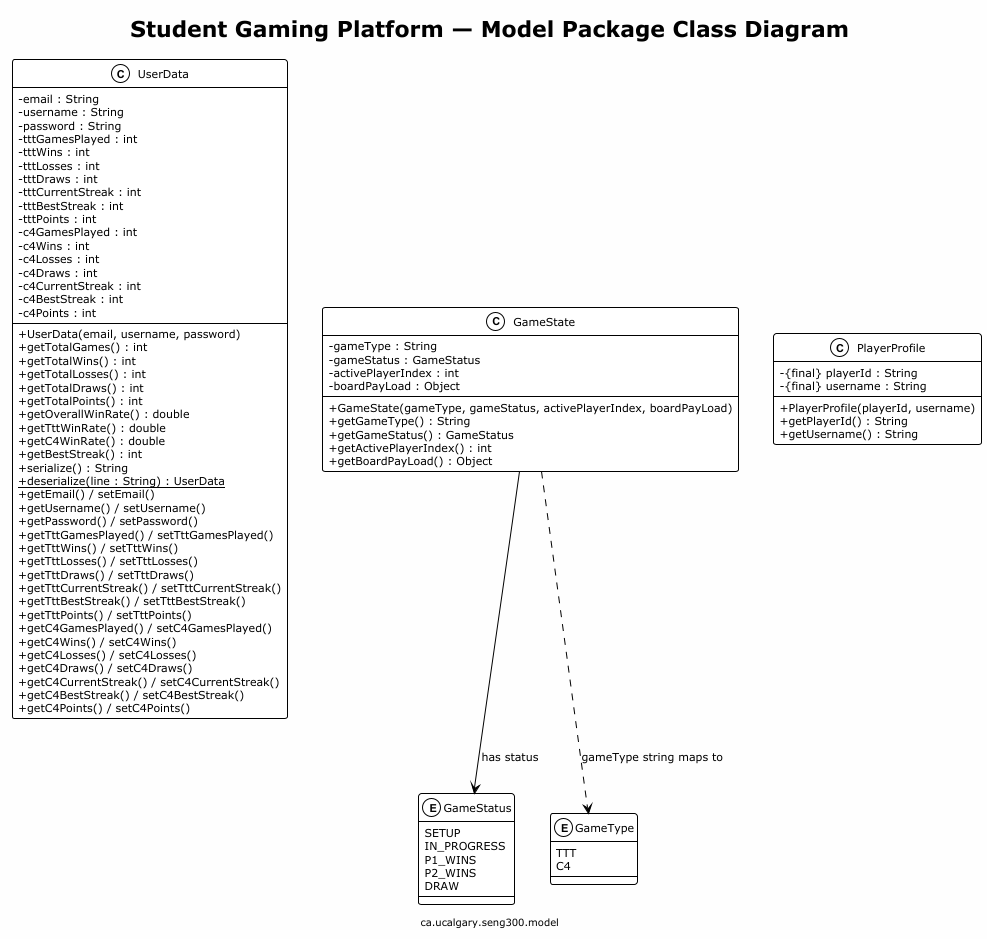

The diagram above was rendered by PlantUML. Its source (embedded in the PNG):
@startuml SGP-Model-Classes
!theme plain
skinparam backgroundColor #FEFEFE
skinparam shadowing false
skinparam classAttributeIconSize 0
skinparam defaultFontSize 11

title Student Gaming Platform — Model Package Class Diagram
footer ca.ucalgary.seng300.model

class UserData {
    - email : String
    - username : String
    - password : String
    - tttGamesPlayed : int
    - tttWins : int
    - tttLosses : int
    - tttDraws : int
    - tttCurrentStreak : int
    - tttBestStreak : int
    - tttPoints : int
    - c4GamesPlayed : int
    - c4Wins : int
    - c4Losses : int
    - c4Draws : int
    - c4CurrentStreak : int
    - c4BestStreak : int
    - c4Points : int
    __
    + UserData(email, username, password)
    + getTotalGames() : int
    + getTotalWins() : int
    + getTotalLosses() : int
    + getTotalDraws() : int
    + getTotalPoints() : int
    + getOverallWinRate() : double
    + getTttWinRate() : double
    + getC4WinRate() : double
    + getBestStreak() : int
    + serialize() : String
    + {static} deserialize(line : String) : UserData
    + getEmail() / setEmail()
    + getUsername() / setUsername()
    + getPassword() / setPassword()
    + getTttGamesPlayed() / setTttGamesPlayed()
    + getTttWins() / setTttWins()
    + getTttLosses() / setTttLosses()
    + getTttDraws() / setTttDraws()
    + getTttCurrentStreak() / setTttCurrentStreak()
    + getTttBestStreak() / setTttBestStreak()
    + getTttPoints() / setTttPoints()
    + getC4GamesPlayed() / setC4GamesPlayed()
    + getC4Wins() / setC4Wins()
    + getC4Losses() / setC4Losses()
    + getC4Draws() / setC4Draws()
    + getC4CurrentStreak() / setC4CurrentStreak()
    + getC4BestStreak() / setC4BestStreak()
    + getC4Points() / setC4Points()
}

class GameState {
    - gameType : String
    - gameStatus : GameStatus
    - activePlayerIndex : int
    - boardPayLoad : Object
    __
    + GameState(gameType, gameStatus, activePlayerIndex, boardPayLoad)
    + getGameType() : String
    + getGameStatus() : GameStatus
    + getActivePlayerIndex() : int
    + getBoardPayLoad() : Object
}

enum GameStatus {
    SETUP
    IN_PROGRESS
    P1_WINS
    P2_WINS
    DRAW
}

enum GameType {
    TTT
    C4
}

class PlayerProfile {
    - {final} playerId : String
    - {final} username : String
    __
    + PlayerProfile(playerId, username)
    + getPlayerId() : String
    + getUsername() : String
}

GameState --> GameStatus : has status
GameState ..> GameType : gameType string maps to

@enduml